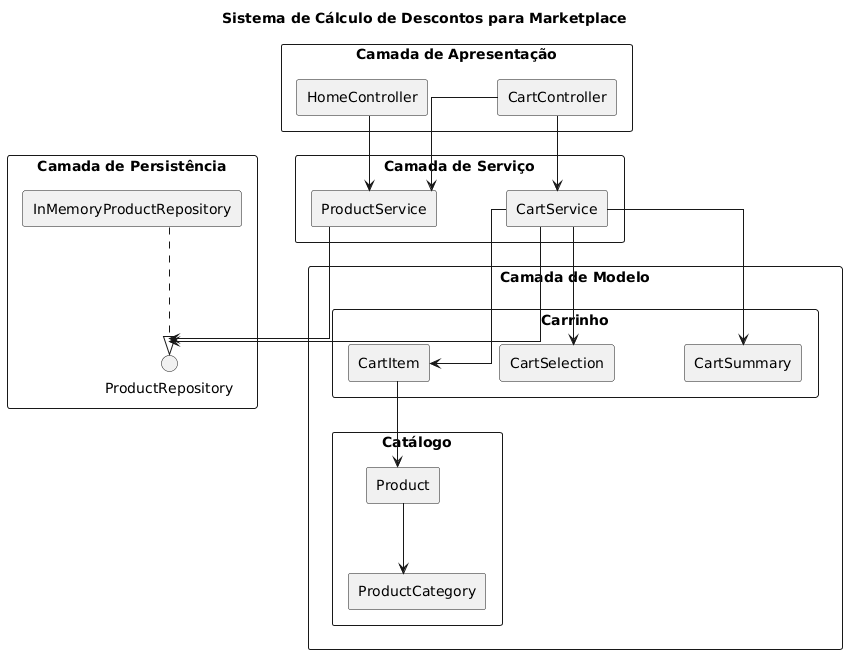

The diagram above was rendered by PlantUML. Its source (embedded in the PNG):
@startuml
top to bottom direction

skinparam componentStyle rectangle
skinparam shadowing false
skinparam packageStyle rectangle
skinparam linetype ortho

skinparam nodesep 70
skinparam ranksep 70
skinparam defaultTextAlignment center

title Sistema de Cálculo de Descontos para Marketplace

' =========================
' CAMADA DE APRESENTAÇÃO
' =========================
package "Camada de Apresentação" {
    [HomeController] as HC
    [CartController] as CC
}

' =========================
' CAMADA DE SERVIÇO
' =========================
package "Camada de Serviço" {
    [ProductService] as PS
    [CartService] as CS
}

' =========================
' CAMADA DE PERSISTÊNCIA
' =========================
package "Camada de Persistência" {
    interface "ProductRepository" as PR
    [InMemoryProductRepository] as IMPR
}

' =========================
' CAMADA DE MODELO
' =========================
package "Camada de Modelo" {

    package "Catálogo" {
        [Product] as P
        [ProductCategory] as PC
    }

    package "Carrinho" {
        [CartItem] as CI
        [CartSelection] as CSEL
        [CartSummary] as CSUM
    }
}

' =========================
' RELACIONAMENTOS (FLUXO PRINCIPAL)
' =========================

HC --> PS
CC --> CS
CC --> PS

PS --> PR
CS --> PR

CS --> CI
CS --> CSEL
CS --> CSUM

CI --> P
P --> PC

IMPR ..|> PR
@enduml